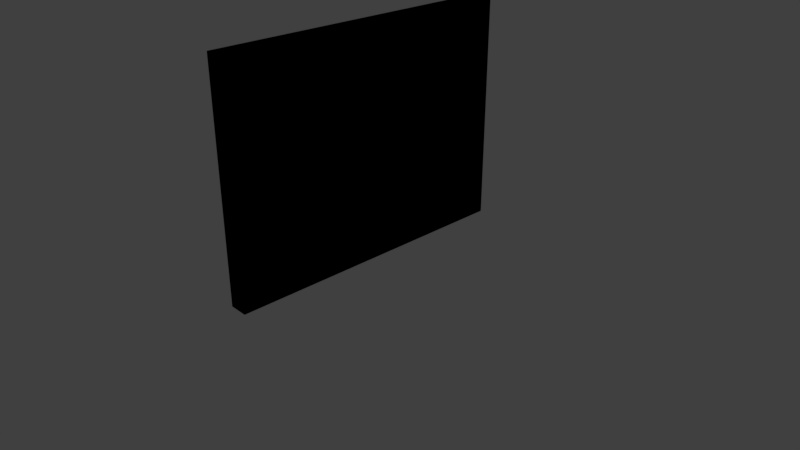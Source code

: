 # Source: SM_Wall.blend  (saved by Blender 2.78.0; exported with 4.5.12 LTS)
import bpy
from mathutils import Matrix  # noqa: F401  (used for matrix-valued properties, if any)

bpy.ops.wm.read_factory_settings(use_empty=True)
scene = bpy.context.scene
scene.name = 'Scene'

# ---- collections
col_collection_1 = bpy.data.collections.new('Collection 1'); scene.collection.children.link(col_collection_1)

# ---- images (referenced by path relative to the original .blend; pixels are not part of the script)
import os
ASSET_DIR = os.environ.get("B2B_ASSET_DIR", "")  # directory of the original .blend (textures are referenced by path, not embedded)
HERE = os.path.dirname(os.path.abspath(__file__))  # packed textures are extracted next to this script under _unpacked/

def load_image(name, relpath, width, height, colorspace="sRGB"):
    """Load a texture the original file referenced (path relative to the .blend, or extracted next to this script)."""
    p = next((c for c in (os.path.join(HERE, relpath), os.path.join(ASSET_DIR, relpath)) if relpath and os.path.exists(c)), "")
    if p:
        img = bpy.data.images.load(p, check_existing=True)
        img.name = name
    else:  # same state as the original file: an image datablock whose file is absent (Cycles renders it pink)
        img = bpy.data.images.new(name, width, height)
        img.source = "FILE"
        img.filepath = "//" + (relpath or name)
    img.colorspace_settings.name = colorspace
    return img
img_texturescom_genericbricks_1024_albedo_tiff = load_image('TexturesCom_GenericBricks_1024_albedo.tiff', 'TexturesCom_GenericBricks_1024_albedo.tiff', 1024, 1024, 'sRGB')

# ---- materials (node trees are filled in below, after node groups)
mat_brick = bpy.data.materials.new('Brick')
mat_brick.alpha_threshold = 0.0
mat_brick.roughness = 0.5
mat_brick.line_color = (0.0, 0.0, 0.0, 1.0)
mat_brickcycles = bpy.data.materials.new('BrickCycles')
mat_brickcycles.alpha_threshold = 0.0
mat_brickcycles.roughness = 0.5
mat_plainwall = bpy.data.materials.new('PlainWall')
mat_plainwall.alpha_threshold = 0.0
mat_plainwall.roughness = 0.5

# ---- material node trees
mat_brickcycles.use_nodes = True; mat_brickcycles.node_tree.nodes.clear()
_N = mat_brickcycles.node_tree.nodes; _L = mat_brickcycles.node_tree.links
n0 = _N.new('ShaderNodeOutputMaterial'); n0.name = 'Material Output'; n0.location = (300, 300)
n1 = _N.new('ShaderNodeBsdfDiffuse'); n1.name = 'Diffuse BSDF'; n1.location = (10, 300)
n2 = _N.new('ShaderNodeTexImage'); n2.name = 'Image Texture'; n2.location = (-180, 300)
n2.width = 140
n2.image = img_texturescom_genericbricks_1024_albedo_tiff
_L.new(n1.outputs[0], n0.inputs[0])
_L.new(n2.outputs[0], n1.inputs[0])
n0.is_active_output = True
mat_plainwall.use_nodes = True; mat_plainwall.node_tree.nodes.clear()
_N = mat_plainwall.node_tree.nodes; _L = mat_plainwall.node_tree.links
n0 = _N.new('ShaderNodeOutputMaterial'); n0.name = 'Material Output'; n0.location = (300, 300)
n1 = _N.new('ShaderNodeBsdfDiffuse'); n1.name = 'Diffuse BSDF'; n1.location = (10, 300)
n1.inputs[0].default_value = (0.2395, 0.2395, 0.2395, 1.0)
_L.new(n1.outputs[0], n0.inputs[0])
n0.is_active_output = True

# ---- world
world_world = bpy.data.worlds.new('World'); scene.world = world_world
world_world.color = (0.05088, 0.05088, 0.05088)
world_world.use_sun_shadow = False
world_world.sun_shadow_jitter_overblur = 0.0
world_world.cycles.sampling_method = 'MANUAL'

# ---- cameras
cam_camera = bpy.data.cameras.new('Camera')
cam_camera.clip_end = 100.0
cam_camera.lens = 35.0
cam_camera.sensor_width = 32.0
cam_camera.sensor_height = 18.0
cam_camera.ortho_scale = 7.314
cam_camera.dof.focus_distance = 0.0

# ---- lights
light_lamp = bpy.data.lights.new('Lamp', 'POINT')
light_lamp.transmission_factor = 0.0
light_lamp.cutoff_distance = 30.0
light_lamp.energy = 100.0
light_lamp.shadow_buffer_clip_start = 1.001
light_lamp.shadow_soft_size = 0.1
light_lamp.shadow_maximum_resolution = 0.006
light_lamp.use_absolute_resolution = True

# ---- meshes
me_cube_001 = bpy.data.meshes.new('Cube.001')
me_cube_001.from_pydata([(-0.08333, 1.0, -12.0), (-0.08333, -1.0, -12.0), (-0.08333, -1.0, 12.0), (-0.08333, 1.0, 12.0), (0.08333, 1.0, -12.0), (0.08333, -1.0, -12.0), (0.08333, -1.0, 12.0), (0.08333, 1.0, 12.0)], [], [(0, 1, 2, 3), (4, 7, 6, 5), (0, 4, 5, 1), (1, 5, 6, 2), (2, 6, 7, 3), (4, 0, 3, 7)])
me_cube_001.polygons.foreach_set('material_index', [1, 1, 1, 1, 1, 1])
_uv = me_cube_001.uv_layers.new(name='UVMap')
_uv.uv.foreach_set('vector', [1.593, 1.374, -0.5925, 1.374, -0.5925, -0.374, 1.593, -0.374, -0.5925, 1.374, -0.5925, -0.374, 1.593, -0.374, 1.593, 1.374, -0.5925, 1.374, -0.5925, -0.374, 1.593, -0.374, 1.593, 1.374, 1.593, 1.374, -0.5925, 1.374, -0.5925, -0.374, 1.593, -0.374, 1.593, -0.374, 1.592, 1.374, -0.5925, 1.374, -0.5925, -0.374, 1.593, 1.374, -0.5925, 1.374, -0.5925, -0.374, 1.593, -0.374])
me_cube_001.materials.append(mat_brick)
me_cube_001.materials.append(mat_brickcycles)
me_cube_001.use_remesh_preserve_volume = False
me_cube_001.use_remesh_preserve_attributes = False
me_cube_001.use_mirror_vertex_groups = False
me_cube_001.update()
me_cube = bpy.data.meshes.new('Cube')
me_cube.from_pydata([(-0.08333, 1.0, -12.0), (-0.08333, -1.0, -12.0), (-0.08333, -1.0, 12.0), (-0.08333, 1.0, 12.0), (0.08333, 1.0, -12.0), (0.08333, -1.0, -12.0), (0.08333, -1.0, 12.0), (0.08333, 1.0, 12.0)], [], [(0, 1, 2, 3), (4, 7, 6, 5), (0, 4, 5, 1), (1, 5, 6, 2), (2, 6, 7, 3), (4, 0, 3, 7)])
me_cube.polygons.foreach_set('material_index', [2, 2, 2, 2, 2, 2])
_uv = me_cube.uv_layers.new(name='UVMap')
_uv.uv.foreach_set('vector', [1.0, 1.0, -8.941e-08, 1.0, 0.0, -8.941e-08, 1.0, 0.0, -5.96e-08, 1.0, 0.0, -5.96e-08, 1.0, 0.0, 1.0, 1.0, -5.96e-08, 1.0, 0.0, -5.96e-08, 1.0, 0.0, 1.0, 1.0, 1.0, 1.0, -8.941e-08, 1.0, 0.0, -8.941e-08, 1.0, 0.0, 1.0, 0.0, 1.0, 1.0, -1.192e-07, 1.0, 0.0, -1.788e-07, 1.0, 1.0, -8.941e-08, 1.0, 0.0, -8.941e-08, 1.0, 0.0])
me_cube.materials.append(mat_brick)
me_cube.materials.append(mat_brickcycles)
me_cube.materials.append(mat_plainwall)
me_cube.use_remesh_preserve_volume = False
me_cube.use_remesh_preserve_attributes = False
me_cube.use_mirror_vertex_groups = False
me_cube.update()

# ---- objects
ob_brickwall = bpy.data.objects.new('BrickWall', me_cube_001)
ob_wall = bpy.data.objects.new('Wall', me_cube)
ob_lamp = bpy.data.objects.new('Lamp', light_lamp)
ob_camera = bpy.data.objects.new('Camera', cam_camera)

# ---- transforms, parenting, visibility, modifiers, constraints
ob_brickwall.location = (0.0, 0.0, 1.5)
ob_brickwall.scale = (1.5, 2.0, 0.125)
ob_brickwall.lock_rotations_4d = False
ob_brickwall.empty_display_type = 'ARROWS'
ob_brickwall.lineart.crease_threshold = 0.0
ob_wall.location = (0.0, 0.0, 1.5)
ob_wall.scale = (1.5, 2.0, 0.125)
ob_wall.lock_rotations_4d = False
ob_wall.empty_display_type = 'ARROWS'
ob_wall.hide_viewport = True
ob_wall.lineart.crease_threshold = 0.0
ob_lamp.location = (4.076, 1.005, 5.904)
ob_lamp.rotation_euler = (0.6503, 0.05522, 1.866)
ob_lamp.lock_rotations_4d = False
ob_lamp.empty_display_type = 'ARROWS'
ob_lamp.color = (0.0, 0.0, 0.0, 0.0)
ob_lamp.lineart.crease_threshold = 0.0
ob_camera.location = (7.481, -6.508, 5.344)
ob_camera.rotation_euler = (1.109, 0.0, 0.8149)
ob_camera.lock_rotations_4d = False
ob_camera.empty_display_type = 'ARROWS'
ob_camera.color = (0.0, 0.0, 0.0, 0.0)
ob_camera.display_type = 'WIRE'
ob_camera.lineart.crease_threshold = 0.0

# ---- collection membership
col_collection_1.objects.link(ob_brickwall)
col_collection_1.objects.link(ob_wall)
col_collection_1.objects.link(ob_lamp)
col_collection_1.objects.link(ob_camera)

# ---- scene / render settings (as saved in the file)
scene.camera = ob_camera
scene.frame_start = 1; scene.frame_end = 250; scene.frame_set(1)
scene.render.engine = 'CYCLES'
scene.render.resolution_percentage = 50
scene.render.dither_intensity = 0.0
scene.cycles.use_denoising = False
scene.cycles.samples = 128
scene.cycles.sampling_pattern = 'TABULATED_SOBOL'
scene.cycles.light_sampling_threshold = 0.0
scene.cycles.use_adaptive_sampling = False
scene.cycles.use_light_tree = False
scene.cycles.blur_glossy = 0.0
scene.cycles.sample_clamp_indirect = 0.0
scene.view_settings.view_transform = 'Standard'
bpy.context.view_layer.update()
